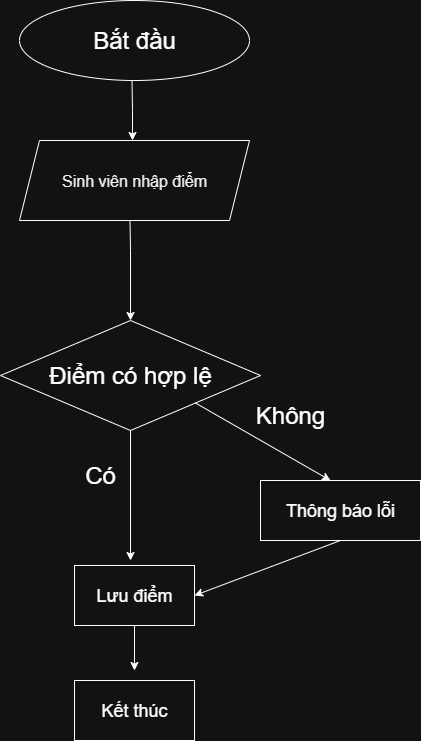

The diagram above was exported from draw.io. Its source (the exported page's mxGraphModel, read from the mxfile embedded in the PNG):
<mxGraphModel dx="1042" dy="1731" grid="1" gridSize="10" guides="1" tooltips="1" connect="1" arrows="1" fold="1" page="1" pageScale="1" pageWidth="827" pageHeight="1169" math="0" shadow="0">
  <root>
    <mxCell id="0" />
    <mxCell id="1" parent="0" />
    <mxCell id="pt4FCwm9u95KX51KxjBi-1" value="&lt;font style=&quot;font-size: 24px;&quot;&gt;Bắt đầu&lt;/font&gt;" style="ellipse;whiteSpace=wrap;html=1;" parent="1" vertex="1">
      <mxGeometry x="229" y="-510" width="230" height="80" as="geometry" />
    </mxCell>
    <mxCell id="pt4FCwm9u95KX51KxjBi-2" value="" style="endArrow=classic;html=1;rounded=0;" parent="1" edge="1">
      <mxGeometry width="50" height="50" relative="1" as="geometry">
        <mxPoint x="341.5" y="-430" as="sourcePoint" />
        <mxPoint x="342" y="-370" as="targetPoint" />
        <Array as="points">
          <mxPoint x="342" y="-400" />
        </Array>
      </mxGeometry>
    </mxCell>
    <mxCell id="pt4FCwm9u95KX51KxjBi-3" value="&lt;font style=&quot;font-size: 18px;&quot;&gt;&lt;span style=&quot;color: rgb(0, 0, 0); font-family: Arial, sans-serif; font-size: 16px; text-align: left; white-space-collapse: preserve; background-color: rgb(255, 255, 255);&quot;&gt;Sinh viên nhập điểm&lt;/span&gt;&lt;b&gt;&lt;/b&gt;&lt;/font&gt;" style="shape=parallelogram;perimeter=parallelogramPerimeter;whiteSpace=wrap;html=1;fixedSize=1;" parent="1" vertex="1">
      <mxGeometry x="229" y="-370" width="230" height="80" as="geometry" />
    </mxCell>
    <mxCell id="pt4FCwm9u95KX51KxjBi-4" value="&lt;font style=&quot;font-size: 24px;&quot;&gt;Điểm có hợp lệ&lt;/font&gt;" style="rhombus;whiteSpace=wrap;html=1;" parent="1" vertex="1">
      <mxGeometry x="210" y="-190" width="260" height="110" as="geometry" />
    </mxCell>
    <mxCell id="pt4FCwm9u95KX51KxjBi-5" value="" style="endArrow=classic;html=1;rounded=0;" parent="1" edge="1">
      <mxGeometry width="50" height="50" relative="1" as="geometry">
        <mxPoint x="339.5" y="-290" as="sourcePoint" />
        <mxPoint x="340" y="-190" as="targetPoint" />
        <Array as="points">
          <mxPoint x="340" y="-260" />
        </Array>
      </mxGeometry>
    </mxCell>
    <mxCell id="pt4FCwm9u95KX51KxjBi-6" value="" style="endArrow=classic;html=1;rounded=0;exitX=1;exitY=1;exitDx=0;exitDy=0;" parent="1" source="pt4FCwm9u95KX51KxjBi-4" edge="1">
      <mxGeometry width="50" height="50" relative="1" as="geometry">
        <mxPoint x="530" y="-140" as="sourcePoint" />
        <mxPoint x="540" y="-30" as="targetPoint" />
      </mxGeometry>
    </mxCell>
    <mxCell id="pt4FCwm9u95KX51KxjBi-7" value="" style="endArrow=classic;html=1;rounded=0;exitX=0.5;exitY=1;exitDx=0;exitDy=0;" parent="1" source="pt4FCwm9u95KX51KxjBi-4" edge="1">
      <mxGeometry width="50" height="50" relative="1" as="geometry">
        <mxPoint x="370" y="90" as="sourcePoint" />
        <mxPoint x="340" y="50" as="targetPoint" />
      </mxGeometry>
    </mxCell>
    <mxCell id="pt4FCwm9u95KX51KxjBi-8" value="&lt;font style=&quot;font-size: 24px;&quot;&gt;Có&lt;/font&gt;" style="text;html=1;align=center;verticalAlign=middle;whiteSpace=wrap;rounded=0;" parent="1" vertex="1">
      <mxGeometry x="280" y="-50" width="60" height="30" as="geometry" />
    </mxCell>
    <mxCell id="pt4FCwm9u95KX51KxjBi-9" value="&lt;font style=&quot;font-size: 24px;&quot;&gt;Không&lt;/font&gt;" style="text;html=1;align=center;verticalAlign=middle;whiteSpace=wrap;rounded=0;" parent="1" vertex="1">
      <mxGeometry x="470" y="-110" width="60" height="30" as="geometry" />
    </mxCell>
    <mxCell id="pt4FCwm9u95KX51KxjBi-10" value="&lt;font style=&quot;font-size: 18px;&quot;&gt;Thông báo lỗi&lt;/font&gt;" style="rounded=0;whiteSpace=wrap;html=1;" parent="1" vertex="1">
      <mxGeometry x="470" y="-30" width="160" height="60" as="geometry" />
    </mxCell>
    <mxCell id="pt4FCwm9u95KX51KxjBi-11" value="&lt;font style=&quot;font-size: 18px;&quot;&gt;Lưu điểm&lt;/font&gt;" style="rounded=0;whiteSpace=wrap;html=1;" parent="1" vertex="1">
      <mxGeometry x="284" y="55" width="120" height="60" as="geometry" />
    </mxCell>
    <mxCell id="pt4FCwm9u95KX51KxjBi-12" value="" style="endArrow=classic;html=1;rounded=0;entryX=1;entryY=0.5;entryDx=0;entryDy=0;exitX=0.5;exitY=1;exitDx=0;exitDy=0;" parent="1" source="pt4FCwm9u95KX51KxjBi-10" target="pt4FCwm9u95KX51KxjBi-11" edge="1">
      <mxGeometry width="50" height="50" relative="1" as="geometry">
        <mxPoint x="450" y="100" as="sourcePoint" />
        <mxPoint x="500" y="50" as="targetPoint" />
      </mxGeometry>
    </mxCell>
    <mxCell id="pt4FCwm9u95KX51KxjBi-13" value="" style="endArrow=classic;html=1;rounded=0;exitX=0.5;exitY=1;exitDx=0;exitDy=0;" parent="1" source="pt4FCwm9u95KX51KxjBi-11" edge="1">
      <mxGeometry width="50" height="50" relative="1" as="geometry">
        <mxPoint x="330" y="220" as="sourcePoint" />
        <mxPoint x="344" y="160" as="targetPoint" />
      </mxGeometry>
    </mxCell>
    <mxCell id="pt4FCwm9u95KX51KxjBi-14" value="&lt;font style=&quot;font-size: 18px;&quot;&gt;Kết thúc&lt;/font&gt;" style="rounded=0;whiteSpace=wrap;html=1;" parent="1" vertex="1">
      <mxGeometry x="284" y="170" width="120" height="60" as="geometry" />
    </mxCell>
  </root>
</mxGraphModel>